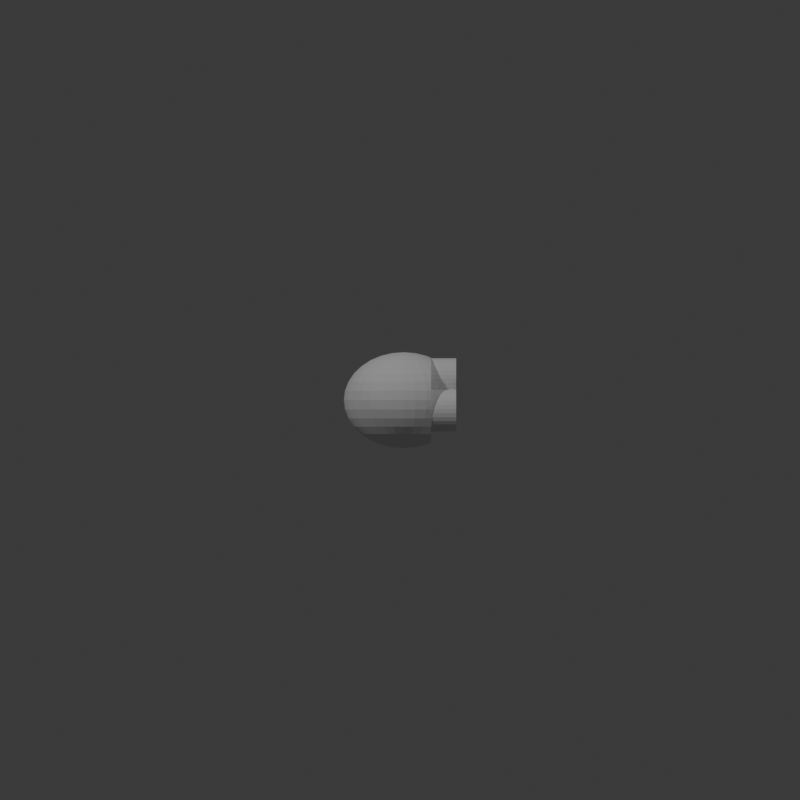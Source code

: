 # Source: 1-PT-5-4-4.blend  (saved by Blender 4.3.32; exported with 4.5.12 LTS)
import bpy
from mathutils import Matrix  # noqa: F401  (used for matrix-valued properties, if any)

bpy.ops.wm.read_factory_settings(use_empty=True)
scene = bpy.context.scene
scene.name = 'Scene'

# ---- collections
col_collection = bpy.data.collections.new('Collection'); scene.collection.children.link(col_collection)

# ---- world
world_world = bpy.data.worlds.new('World'); scene.world = world_world
world_world.use_nodes = True; world_world.node_tree.nodes.clear()
_N = world_world.node_tree.nodes; _L = world_world.node_tree.links
n0 = _N.new('ShaderNodeOutputWorld'); n0.name = 'World Output'; n0.location = (300, 300)
n1 = _N.new('ShaderNodeBackground'); n1.name = 'Background'; n1.location = (10, 300)
n1.inputs[0].default_value = (0.05088, 0.05088, 0.05088, 1.0)
_L.new(n1.outputs[0], n0.inputs[0])
n0.is_active_output = True
world_world.color = (0.05088, 0.05088, 0.05088)
world_world.sun_shadow_jitter_overblur = 0.0

# ---- cameras
cam_camera_001 = bpy.data.cameras.new('Camera.001')
cam_camera_001.type = 'ORTHO'
cam_camera_001.ortho_scale = 40.0
cam_camera_002 = bpy.data.cameras.new('Camera.002')
cam_camera_002.type = 'ORTHO'
cam_camera_002.ortho_scale = 40.0

# ---- lights
light_point = bpy.data.lights.new('Point', 'POINT')
light_point.energy = 1e+04
light_point_001 = bpy.data.lights.new('Point.001', 'POINT')
light_point_001.energy = 6000.0

# ---- meshes
me_sphere = bpy.data.meshes.new('Sphere')
me_sphere.from_pydata([(0.0, 1.331, 1.991), (0.0, 1.991, 1.331), (0.0, 2.349, 0.4672), (0.0, 2.395, 0.0), (0.0, 2.349, -0.4672), (0.0, 1.991, -1.331), (0.1138, 0.4583, 2.349), (0.2232, 0.8989, 2.213), (0.3241, 1.305, 1.991), (0.4125, 1.661, 1.694), (0.485, 1.953, 1.331), (0.5389, 2.17, 0.9165), (0.5721, 2.304, 0.4672), (0.5833, 2.349, 0.0), (0.5721, 2.304, -0.4672), (0.5389, 2.17, -0.9165), (0.485, 1.953, -1.331), (0.4125, 1.661, -1.694), (0.3241, 1.305, -1.991), (0.2232, 0.8989, -2.213), (0.1138, 0.4583, -2.349), (0.2232, 0.4317, 2.349), (0.4379, 0.8468, 2.213), (0.6357, 1.229, 1.991), (0.8091, 1.565, 1.694), (0.9514, 1.84, 1.331), (1.057, 2.044, 0.9165), (1.122, 2.17, 0.4672), (1.144, 2.213, 0.0), (1.122, 2.17, -0.4672), (1.057, 2.044, -0.9165), (0.9514, 1.84, -1.331), (0.8091, 1.565, -1.694), (0.6357, 1.229, -1.991), (0.4379, 0.8468, -2.213), (0.2232, 0.4317, -2.349), (0.3241, 0.3885, 2.349), (0.6357, 0.7621, 2.213), (0.9229, 1.106, 1.991), (1.175, 1.408, 1.694), (1.175, 1.408, -1.694), (0.9229, 1.106, -1.991), (0.6357, 0.7621, -2.213), (0.3241, 0.3885, -2.349), (0.4125, 0.3304, 2.349), (0.8091, 0.6481, 2.213), (1.175, 0.9409, 1.991), (1.175, 0.9409, -1.991), (0.8091, 0.6481, -2.213), (0.4125, 0.3304, -2.349), (0.485, 0.2596, 2.349), (0.9514, 0.5092, 2.213), (0.9514, 0.5092, -2.213), (0.485, 0.2596, -2.349), (0.0, 0.0, 2.395), (0.5389, 0.1788, 2.349), (1.057, 0.3507, 2.213), (1.057, 0.3507, -2.213), (0.5389, 0.1788, -2.349), (0.5721, 0.09115, 2.349), (1.122, 0.1788, 2.213), (1.122, 0.1788, -2.213), (0.5721, 0.09115, -2.349), (0.5833, -2.677e-08, 2.349), (1.144, -5.353e-08, 2.213), (1.144, -5.353e-08, -2.213), (0.5833, -2.677e-08, -2.349), (0.5721, -0.09115, 2.349), (1.122, -0.1788, 2.213), (1.122, -0.1788, -2.213), (0.5721, -0.09115, -2.349), (0.5389, -0.1788, 2.349), (1.057, -0.3507, 2.213), (1.057, -0.3507, -2.213), (0.5389, -0.1788, -2.349), (0.485, -0.2596, 2.349), (0.9514, -0.5092, 2.213), (0.9514, -0.5092, -2.213), (0.485, -0.2596, -2.349), (0.4125, -0.3304, 2.349), (0.8091, -0.6481, 2.213), (1.175, -0.9409, 1.991), (1.175, -0.9409, -1.991), (0.8091, -0.6481, -2.213), (0.4125, -0.3304, -2.349), (0.3241, -0.3885, 2.349), (0.6357, -0.7621, 2.213), (0.9229, -1.106, 1.991), (1.175, -1.408, 1.694), (1.175, -1.408, -1.694), (0.9229, -1.106, -1.991), (0.6357, -0.7621, -2.213), (0.3241, -0.3885, -2.349), (0.2232, -0.4317, 2.349), (0.4379, -0.8468, 2.213), (0.6357, -1.229, 1.991), (0.8091, -1.565, 1.694), (0.9514, -1.84, 1.331), (1.057, -2.044, 0.9165), (1.122, -2.17, 0.4672), (1.144, -2.213, 0.0), (1.122, -2.17, -0.4672), (1.057, -2.044, -0.9165), (0.9514, -1.84, -1.331), (0.8091, -1.565, -1.694), (0.6357, -1.229, -1.991), (0.4379, -0.8468, -2.213), (0.2232, -0.4317, -2.349), (0.1138, -0.4583, 2.349), (0.2232, -0.8989, 2.213), (0.3241, -1.305, 1.991), (0.4125, -1.661, 1.694), (0.485, -1.953, 1.331), (0.5389, -2.17, 0.9165), (0.5721, -2.304, 0.4672), (0.5833, -2.349, 0.0), (0.5721, -2.304, -0.4672), (0.5389, -2.17, -0.9165), (0.485, -1.953, -1.331), (0.4125, -1.661, -1.694), (0.3241, -1.305, -1.991), (0.2232, -0.8989, -2.213), (0.1138, -0.4583, -2.349), (-2.228e-08, -0.4672, 2.349), (-1.559e-07, -0.9165, 2.213), (-2.896e-07, -1.331, 1.991), (-4.455e-08, -1.694, 1.694), (-3.119e-07, -1.991, 1.331), (8.911e-08, -2.213, 0.9165), (-4.01e-07, -2.349, 0.4672), (-9.802e-07, -2.395, 0.0), (-4.01e-07, -2.349, -0.4672), (8.911e-08, -2.213, -0.9165), (-3.119e-07, -1.991, -1.331), (-4.455e-08, -1.694, -1.694), (-2.896e-07, -1.331, -1.991), (-1.559e-07, -0.9165, -2.213), (-2.228e-08, -0.4672, -2.349), (-0.1138, -0.4583, 2.349), (-0.2232, -0.8989, 2.213), (-0.3241, -1.305, 1.991), (-0.4125, -1.661, 1.694), (-0.485, -1.953, 1.331), (-0.5389, -2.17, 0.9165), (-0.5721, -2.304, 0.4672), (-0.5833, -2.349, 0.0), (-0.5721, -2.304, -0.4672), (-0.5389, -2.17, -0.9165), (-0.485, -1.953, -1.331), (-0.4125, -1.661, -1.694), (-0.3241, -1.305, -1.991), (-0.2232, -0.8989, -2.213), (-0.1138, -0.4583, -2.349), (-0.2232, -0.4317, 2.349), (-0.4379, -0.8468, 2.213), (-0.6357, -1.229, 1.991), (-0.8091, -1.565, 1.694), (-0.9514, -1.84, 1.331), (-1.057, -2.044, 0.9165), (-1.122, -2.17, 0.4672), (-1.144, -2.213, 0.0), (-1.122, -2.17, -0.4672), (-1.057, -2.044, -0.9165), (-0.9514, -1.84, -1.331), (-0.8091, -1.565, -1.694), (-0.6357, -1.229, -1.991), (-0.4379, -0.8468, -2.213), (-0.2232, -0.4317, -2.349), (-0.3241, -0.3885, 2.349), (-0.6357, -0.7621, 2.213), (-0.9229, -1.106, 1.991), (-1.175, -1.408, 1.694), (-1.381, -1.656, 1.331), (-1.535, -1.84, 0.9165), (-1.629, -1.953, 0.4672), (-1.661, -1.991, 0.0), (-1.629, -1.953, -0.4672), (-1.535, -1.84, -0.9165), (-1.381, -1.656, -1.331), (-1.175, -1.408, -1.694), (-0.9229, -1.106, -1.991), (-0.6357, -0.7621, -2.213), (-0.3241, -0.3885, -2.349), (-0.4125, -0.3304, 2.349), (-0.8091, -0.6481, 2.213), (-1.175, -0.9409, 1.991), (-1.495, -1.197, 1.694), (-1.758, -1.408, 1.331), (-1.953, -1.565, 0.9165), (-2.074, -1.661, 0.4672), (-2.114, -1.694, 0.0), (-2.074, -1.661, -0.4672), (-1.953, -1.565, -0.9165), (-1.758, -1.408, -1.331), (-1.495, -1.197, -1.694), (-1.175, -0.9409, -1.991), (-0.8091, -0.6481, -2.213), (-0.4125, -0.3304, -2.349), (0.0, 0.0, -2.395), (-0.485, -0.2596, 2.349), (-0.9514, -0.5092, 2.213), (-1.381, -0.7392, 1.991), (-1.758, -0.9409, 1.694), (-2.067, -1.106, 1.331), (-2.297, -1.229, 0.9165), (-2.438, -1.305, 0.4672), (-2.486, -1.331, 0.0), (-2.438, -1.305, -0.4672), (-2.297, -1.229, -0.9165), (-2.067, -1.106, -1.331), (-1.758, -0.9409, -1.694), (-1.381, -0.7392, -1.991), (-0.9514, -0.5092, -2.213), (-0.485, -0.2596, -2.349), (-0.5389, -0.1788, 2.349), (-1.057, -0.3507, 2.213), (-1.535, -0.5092, 1.991), (-1.953, -0.6481, 1.694), (-2.297, -0.7621, 1.331), (-2.552, -0.8468, 0.9165), (-2.709, -0.8989, 0.4672), (-2.762, -0.9165, 0.0), (-2.709, -0.8989, -0.4672), (-2.552, -0.8468, -0.9165), (-2.297, -0.7621, -1.331), (-1.953, -0.6481, -1.694), (-1.535, -0.5092, -1.991), (-1.057, -0.3507, -2.213), (-0.5389, -0.1788, -2.349), (-0.5721, -0.09115, 2.349), (-1.122, -0.1788, 2.213), (-1.629, -0.2596, 1.991), (-2.074, -0.3304, 1.694), (-2.438, -0.3885, 1.331), (-2.709, -0.4317, 0.9165), (-2.876, -0.4583, 0.4672), (-2.933, -0.4672, 0.0), (-2.876, -0.4583, -0.4672), (-2.709, -0.4317, -0.9165), (-2.438, -0.3885, -1.331), (-2.074, -0.3304, -1.694), (-1.629, -0.2596, -1.991), (-1.122, -0.1788, -2.213), (-0.5721, -0.09115, -2.349), (-0.5833, 4.461e-08, 2.349), (-1.144, 1.249e-07, 2.213), (-1.661, 3.569e-07, 1.991), (-2.114, 7.138e-08, 1.694), (-2.486, 3.926e-07, 1.331), (-2.762, 3.569e-08, 0.9165), (-2.933, 6.424e-07, 0.4672), (-2.99, 1.071e-06, 0.0), (-2.933, 6.424e-07, -0.4672), (-2.762, 3.569e-08, -0.9165), (-2.486, 3.926e-07, -1.331), (-2.114, 7.138e-08, -1.694), (-1.661, 3.569e-07, -1.991), (-1.144, 1.249e-07, -2.213), (-0.5833, 4.461e-08, -2.349), (-0.5721, 0.09115, 2.349), (-1.122, 0.1788, 2.213), (-1.629, 0.2596, 1.991), (-2.074, 0.3304, 1.694), (-2.438, 0.3885, 1.331), (-2.709, 0.4317, 0.9165), (-2.876, 0.4583, 0.4672), (-2.933, 0.4672, 0.0), (-2.876, 0.4583, -0.4672), (-2.709, 0.4317, -0.9165), (-2.438, 0.3885, -1.331), (-2.074, 0.3304, -1.694), (-1.629, 0.2596, -1.991), (-1.122, 0.1788, -2.213), (-0.5721, 0.09115, -2.349), (-0.5389, 0.1788, 2.349), (-1.057, 0.3507, 2.213), (-1.535, 0.5092, 1.991), (-1.953, 0.6481, 1.694), (-2.297, 0.7621, 1.331), (-2.552, 0.8468, 0.9165), (-2.709, 0.8989, 0.4672), (-2.762, 0.9165, 0.0), (-2.709, 0.8989, -0.4672), (-2.552, 0.8468, -0.9165), (-2.297, 0.7621, -1.331), (-1.953, 0.6481, -1.694), (-1.535, 0.5092, -1.991), (-1.057, 0.3507, -2.213), (-0.5389, 0.1788, -2.349), (-0.485, 0.2596, 2.349), (-0.9514, 0.5092, 2.213), (-1.381, 0.7392, 1.991), (-1.758, 0.9409, 1.694), (-2.067, 1.106, 1.331), (-2.297, 1.229, 0.9165), (-2.438, 1.305, 0.4672), (-2.486, 1.331, 0.0), (-2.438, 1.305, -0.4672), (-2.297, 1.229, -0.9165), (-2.067, 1.106, -1.331), (-1.758, 0.9409, -1.694), (-1.381, 0.7392, -1.991), (-0.9514, 0.5092, -2.213), (-0.485, 0.2596, -2.349), (-0.4125, 0.3304, 2.349), (-0.8091, 0.6481, 2.213), (-1.175, 0.9409, 1.991), (-1.495, 1.197, 1.694), (-1.758, 1.408, 1.331), (-1.953, 1.565, 0.9165), (-2.074, 1.661, 0.4672), (-2.114, 1.694, 0.0), (-2.074, 1.661, -0.4672), (-1.953, 1.565, -0.9165), (-1.758, 1.408, -1.331), (-1.495, 1.197, -1.694), (-1.175, 0.9409, -1.991), (-0.8091, 0.6481, -2.213), (-0.4125, 0.3304, -2.349), (-0.3241, 0.3885, 2.349), (-0.6357, 0.7621, 2.213), (-0.9229, 1.106, 1.991), (-1.175, 1.408, 1.694), (-1.381, 1.656, 1.331), (-1.535, 1.84, 0.9165), (-1.629, 1.953, 0.4672), (-1.661, 1.991, 0.0), (-1.629, 1.953, -0.4672), (-1.535, 1.84, -0.9165), (-1.381, 1.656, -1.331), (-1.175, 1.408, -1.694), (-0.9229, 1.106, -1.991), (-0.6357, 0.7621, -2.213), (-0.3241, 0.3885, -2.349), (-0.2232, 0.4317, 2.349), (-0.4379, 0.8468, 2.213), (-0.6357, 1.229, 1.991), (-0.8091, 1.565, 1.694), (-0.9514, 1.84, 1.331), (-1.057, 2.044, 0.9165), (-1.122, 2.17, 0.4672), (-1.144, 2.213, 0.0), (-1.122, 2.17, -0.4672), (-1.057, 2.044, -0.9165), (-0.9514, 1.84, -1.331), (-0.8091, 1.565, -1.694), (-0.6357, 1.229, -1.991), (-0.4379, 0.8468, -2.213), (-0.2232, 0.4317, -2.349), (-0.1138, 0.4583, 2.349), (-0.2232, 0.8989, 2.213), (-0.3241, 1.305, 1.991), (-0.4125, 1.661, 1.694), (-0.485, 1.953, 1.331), (-0.5389, 2.17, 0.9165), (-0.5721, 2.304, 0.4672), (-0.5833, 2.349, 0.0), (-0.5721, 2.304, -0.4672), (-0.5389, 2.17, -0.9165), (-0.485, 1.953, -1.331), (-0.4125, 1.661, -1.694), (-0.3241, 1.305, -1.991), (-0.2232, 0.8989, -2.213), (-0.1138, 0.4583, -2.349), (4.455e-08, 0.4672, 2.349), (2.005e-07, 0.9165, 2.213), (2.673e-07, 1.694, 1.694), (1.782e-07, 2.213, 0.9165), (1.782e-07, 2.213, -0.9165), (2.673e-07, 1.694, -1.694), (6.46e-07, 1.331, -1.991), (2.005e-07, 0.9165, -2.213), (4.455e-08, 0.4672, -2.349), (1.372, 1.645, 1.347), (1.372, 1.645, -1.347), (1.372, 2.063, 0.4672), (1.372, 1.909, 0.9165), (1.372, 2.115, 0.0), (1.372, 2.063, -0.4672), (1.372, 1.909, -0.9165), (1.372, 1.66, -1.331), (1.372, 1.66, 1.331), (1.372, 1.099, 1.808), (1.372, 1.099, -1.808), (1.372, 1.278, 1.694), (1.372, 1.278, -1.694), (1.372, 0.7343, 1.996), (1.372, 0.7343, -1.996), (1.372, 0.7482, 1.991), (1.372, 0.7482, -1.991), (1.372, 0.4552, 2.067), (1.372, 0.4552, -2.067), (1.372, 0.2186, 2.104), (1.372, 0.2186, -2.104), (1.372, -8.498e-08, 2.115), (1.372, -8.498e-08, -2.115), (1.372, -0.2186, 2.104), (1.372, -0.2186, -2.104), (1.372, -0.4552, 2.067), (1.372, -0.4552, -2.067), (1.372, -0.7343, 1.996), (1.372, -0.7343, -1.996), (1.372, -1.099, 1.808), (1.372, -1.099, -1.808), (1.372, -0.7482, -1.991), (1.372, -0.7482, 1.991), (1.372, -1.645, 1.347), (1.372, -1.645, -1.347), (1.372, -1.278, 1.694), (1.372, -1.278, -1.694), (1.372, -1.909, 0.9165), (1.372, -1.66, 1.331), (1.372, -2.063, 0.4672), (1.372, -2.115, 0.0), (1.372, -2.063, -0.4672), (1.372, -1.909, -0.9165), (1.372, -1.66, -1.331)], [], [(5, 368, 15, 16), (366, 0, 8, 9), (369, 5, 16, 17), (1, 366, 9, 10), (370, 369, 17, 18), (367, 1, 10, 11), (371, 370, 18, 19), (2, 367, 11, 12), (372, 371, 19, 20), (3, 2, 12, 13), (364, 54, 6), (198, 372, 20), (4, 3, 13, 14), (365, 364, 6, 7), (368, 4, 14, 15), (0, 365, 7, 8), (15, 14, 29, 30), (8, 7, 22, 23), (16, 15, 30, 31), (9, 8, 23, 24), (17, 16, 31, 32), (10, 9, 24, 25), (18, 17, 32, 33), (11, 10, 25, 26), (19, 18, 33, 34), (12, 11, 26, 27), (20, 19, 34, 35), (13, 12, 27, 28), (6, 54, 21), (198, 20, 35), (14, 13, 28, 29), (7, 6, 21, 22), (34, 33, 41, 42), (35, 34, 42, 43), (21, 54, 36), (198, 35, 43), (22, 21, 36, 37), (23, 22, 37, 38), (24, 23, 38, 39), (391, 387, 389, 383, 385, 374, 380, 379, 378, 377, 375, 376, 381, 373, 384, 382, 388, 386, 390, 392, 394, 396, 398, 400, 405, 402, 408, 406, 411, 410, 412, 413, 414, 415, 416, 407, 409, 403, 404, 401, 399, 397, 395, 393), (33, 32, 40, 41), (38, 37, 45, 46), (373, 39, 384), (42, 41, 47, 48), (43, 42, 48, 49), (36, 54, 44), (198, 43, 49), (37, 36, 44, 45), (49, 48, 52, 53), (44, 54, 50), (198, 49, 53), (45, 44, 50, 51), (382, 46, 388), (53, 52, 57, 58), (50, 54, 55), (198, 53, 58), (51, 50, 55, 56), (386, 51, 56, 390), (58, 57, 61, 62), (55, 54, 59), (198, 58, 62), (56, 55, 59, 60), (390, 56, 60, 392), (62, 61, 65, 66), (59, 54, 63), (198, 62, 66), (60, 59, 63, 64), (392, 60, 64, 394), (63, 54, 67), (198, 66, 70), (64, 63, 67, 68), (394, 64, 68, 396), (66, 65, 69, 70), (70, 69, 73, 74), (67, 54, 71), (198, 70, 74), (68, 67, 71, 72), (396, 68, 72, 398), (198, 74, 78), (72, 71, 75, 76), (398, 72, 76, 400), (74, 73, 77, 78), (71, 54, 75), (404, 403, 82), (78, 77, 83, 84), (75, 54, 79), (198, 78, 84), (76, 75, 79, 80), (400, 76, 80, 81, 405), (402, 405, 81), (80, 79, 85, 86), (81, 80, 86, 87), (402, 81, 87, 88, 408), (409, 407, 89), (406, 408, 88), (83, 82, 90, 91), (84, 83, 91, 92), (79, 54, 85), (198, 84, 92), (410, 411, 97, 98), (91, 90, 105, 106), (412, 410, 98, 99), (92, 91, 106, 107), (413, 412, 99, 100), (85, 54, 93), (198, 92, 107), (414, 413, 100, 101), (86, 85, 93, 94), (415, 414, 101, 102), (87, 86, 94, 95), (416, 415, 102, 103), (88, 87, 95, 96), (406, 88, 96, 97, 411), (90, 89, 104, 105), (102, 101, 116, 117), (95, 94, 109, 110), (103, 102, 117, 118), (96, 95, 110, 111), (104, 103, 118, 119), (97, 96, 111, 112), (105, 104, 119, 120), (98, 97, 112, 113), (106, 105, 120, 121), (99, 98, 113, 114), (107, 106, 121, 122), (100, 99, 114, 115), (93, 54, 108), (198, 107, 122), (101, 100, 115, 116), (94, 93, 108, 109), (121, 120, 135, 136), (114, 113, 128, 129), (122, 121, 136, 137), (115, 114, 129, 130), (108, 54, 123), (198, 122, 137), (116, 115, 130, 131), (109, 108, 123, 124), (117, 116, 131, 132), (110, 109, 124, 125), (118, 117, 132, 133), (111, 110, 125, 126), (119, 118, 133, 134), (112, 111, 126, 127), (120, 119, 134, 135), (113, 112, 127, 128), (125, 124, 139, 140), (133, 132, 147, 148), (126, 125, 140, 141), (134, 133, 148, 149), (127, 126, 141, 142), (135, 134, 149, 150), (128, 127, 142, 143), (136, 135, 150, 151), (129, 128, 143, 144), (137, 136, 151, 152), (130, 129, 144, 145), (123, 54, 138), (198, 137, 152), (131, 130, 145, 146), (124, 123, 138, 139), (132, 131, 146, 147), (144, 143, 158, 159), (152, 151, 166, 167), (145, 144, 159, 160), (138, 54, 153), (198, 152, 167), (146, 145, 160, 161), (139, 138, 153, 154), (147, 146, 161, 162), (140, 139, 154, 155), (148, 147, 162, 163), (141, 140, 155, 156), (149, 148, 163, 164), (142, 141, 156, 157), (150, 149, 164, 165), (143, 142, 157, 158), (151, 150, 165, 166), (163, 162, 177, 178), (156, 155, 170, 171), (164, 163, 178, 179), (157, 156, 171, 172), (165, 164, 179, 180), (158, 157, 172, 173), (166, 165, 180, 181), (159, 158, 173, 174), (167, 166, 181, 182), (160, 159, 174, 175), (153, 54, 168), (198, 167, 182), (161, 160, 175, 176), (154, 153, 168, 169), (162, 161, 176, 177), (155, 154, 169, 170), (182, 181, 196, 197), (175, 174, 189, 190), (168, 54, 183), (198, 182, 197), (176, 175, 190, 191), (169, 168, 183, 184), (177, 176, 191, 192), (170, 169, 184, 185), (178, 177, 192, 193), (171, 170, 185, 186), (179, 178, 193, 194), (172, 171, 186, 187), (180, 179, 194, 195), (173, 172, 187, 188), (181, 180, 195, 196), (174, 173, 188, 189), (194, 193, 209, 210), (187, 186, 202, 203), (195, 194, 210, 211), (188, 187, 203, 204), (196, 195, 211, 212), (189, 188, 204, 205), (197, 196, 212, 213), (190, 189, 205, 206), (183, 54, 199), (198, 197, 213), (191, 190, 206, 207), (184, 183, 199, 200), (192, 191, 207, 208), (185, 184, 200, 201), (193, 192, 208, 209), (186, 185, 201, 202), (199, 54, 214), (198, 213, 228), (207, 206, 221, 222), (200, 199, 214, 215), (208, 207, 222, 223), (201, 200, 215, 216), (209, 208, 223, 224), (202, 201, 216, 217), (210, 209, 224, 225), (203, 202, 217, 218), (211, 210, 225, 226), (204, 203, 218, 219), (212, 211, 226, 227), (205, 204, 219, 220), (213, 212, 227, 228), (206, 205, 220, 221), (218, 217, 232, 233), (226, 225, 240, 241), (219, 218, 233, 234), (227, 226, 241, 242), (220, 219, 234, 235), (228, 227, 242, 243), (221, 220, 235, 236), (214, 54, 229), (198, 228, 243), (222, 221, 236, 237), (215, 214, 229, 230), (223, 222, 237, 238), (216, 215, 230, 231), (224, 223, 238, 239), (217, 216, 231, 232), (225, 224, 239, 240), (237, 236, 251, 252), (230, 229, 244, 245), (238, 237, 252, 253), (231, 230, 245, 246), (239, 238, 253, 254), (232, 231, 246, 247), (240, 239, 254, 255), (233, 232, 247, 248), (241, 240, 255, 256), (234, 233, 248, 249), (242, 241, 256, 257), (235, 234, 249, 250), (243, 242, 257, 258), (236, 235, 250, 251), (229, 54, 244), (198, 243, 258), (256, 255, 270, 271), (249, 248, 263, 264), (257, 256, 271, 272), (250, 249, 264, 265), (258, 257, 272, 273), (251, 250, 265, 266), (244, 54, 259), (198, 258, 273), (252, 251, 266, 267), (245, 244, 259, 260), (253, 252, 267, 268), (246, 245, 260, 261), (254, 253, 268, 269), (247, 246, 261, 262), (255, 254, 269, 270), (248, 247, 262, 263), (260, 259, 274, 275), (268, 267, 282, 283), (261, 260, 275, 276), (269, 268, 283, 284), (262, 261, 276, 277), (270, 269, 284, 285), (263, 262, 277, 278), (271, 270, 285, 286), (264, 263, 278, 279), (272, 271, 286, 287), (265, 264, 279, 280), (273, 272, 287, 288), (266, 265, 280, 281), (259, 54, 274), (198, 273, 288), (267, 266, 281, 282), (279, 278, 293, 294), (287, 286, 301, 302), (280, 279, 294, 295), (288, 287, 302, 303), (281, 280, 295, 296), (274, 54, 289), (198, 288, 303), (282, 281, 296, 297), (275, 274, 289, 290), (283, 282, 297, 298), (276, 275, 290, 291), (284, 283, 298, 299), (277, 276, 291, 292), (285, 284, 299, 300), (278, 277, 292, 293), (286, 285, 300, 301), (298, 297, 312, 313), (291, 290, 305, 306), (299, 298, 313, 314), (292, 291, 306, 307), (300, 299, 314, 315), (293, 292, 307, 308), (301, 300, 315, 316), (294, 293, 308, 309), (302, 301, 316, 317), (295, 294, 309, 310), (303, 302, 317, 318), (296, 295, 310, 311), (289, 54, 304), (198, 303, 318), (297, 296, 311, 312), (290, 289, 304, 305), (317, 316, 331, 332), (310, 309, 324, 325), (318, 317, 332, 333), (311, 310, 325, 326), (304, 54, 319), (198, 318, 333), (312, 311, 326, 327), (305, 304, 319, 320), (313, 312, 327, 328), (306, 305, 320, 321), (314, 313, 328, 329), (307, 306, 321, 322), (315, 314, 329, 330), (308, 307, 322, 323), (316, 315, 330, 331), (309, 308, 323, 324), (329, 328, 343, 344), (322, 321, 336, 337), (330, 329, 344, 345), (323, 322, 337, 338), (331, 330, 345, 346), (324, 323, 338, 339), (332, 331, 346, 347), (325, 324, 339, 340), (333, 332, 347, 348), (326, 325, 340, 341), (319, 54, 334), (198, 333, 348), (327, 326, 341, 342), (320, 319, 334, 335), (328, 327, 342, 343), (321, 320, 335, 336), (348, 347, 362, 363), (341, 340, 355, 356), (334, 54, 349), (198, 348, 363), (342, 341, 356, 357), (335, 334, 349, 350), (343, 342, 357, 358), (336, 335, 350, 351), (344, 343, 358, 359), (337, 336, 351, 352), (345, 344, 359, 360), (338, 337, 352, 353), (346, 345, 360, 361), (339, 338, 353, 354), (347, 346, 361, 362), (340, 339, 354, 355), (352, 351, 0, 366), (360, 359, 5, 369), (353, 352, 366, 1), (361, 360, 369, 370), (354, 353, 1, 367), (362, 361, 370, 371), (355, 354, 367, 2), (363, 362, 371, 372), (356, 355, 2, 3), (349, 54, 364), (198, 363, 372), (357, 356, 3, 4), (350, 349, 364, 365), (358, 357, 4, 368), (351, 350, 365, 0), (359, 358, 368, 5), (89, 407, 416, 103, 104), (82, 403, 409, 89, 90), (77, 401, 404, 82, 83), (73, 399, 401, 77), (69, 397, 399, 73), (65, 395, 397, 69), (61, 393, 395, 65), (57, 391, 393, 61), (48, 47, 389, 387, 52), (52, 387, 391, 57), (46, 45, 51, 386, 388), (41, 40, 385, 383, 47), (47, 383, 389), (39, 38, 46, 382, 384), (31, 30, 379, 380), (30, 29, 378, 379), (29, 28, 377, 378), (26, 25, 381, 376), (27, 26, 376, 375), (28, 27, 375, 377), (32, 31, 380, 374, 40), (40, 374, 385), (25, 24, 39, 373, 381)])
_uv = me_sphere.uv_layers.new(name='UVMap')
_uv.uv.foreach_set('vector', [0.75, 0.3125, 0.75, 0.375, 0.7188, 0.375, 0.7188, 0.3125, 0.75, 0.75, 0.75, 0.8125, 0.7188, 0.8125, 0.7188, 0.75, 0.75, 0.25, 0.75, 0.3125, 0.7188, 0.3125, 0.7188, 0.25, 0.75, 0.6875, 0.75, 0.75, 0.7188, 0.75, 0.7188, 0.6875, 0.75, 0.1875, 0.75, 0.25, 0.7188, 0.25, 0.7188, 0.1875, 0.75, 0.625, 0.75, 0.6875, 0.7188, 0.6875, 0.7188, 0.625, 0.75, 0.125, 0.75, 0.1875, 0.7188, 0.1875, 0.7188, 0.125, 0.75, 0.5625, 0.75, 0.625, 0.7188, 0.625, 0.7188, 0.5625, 0.75, 0.0625, 0.75, 0.125, 0.7188, 0.125, 0.7188, 0.0625, 0.75, 0.5, 0.75, 0.5625, 0.7188, 0.5625, 0.7188, 0.5, 0.75, 0.9375, 0.7344, 1.0, 0.7188, 0.9375, 0.7344, 0.0, 0.75, 0.0625, 0.7188, 0.0625, 0.75, 0.4375, 0.75, 0.5, 0.7188, 0.5, 0.7188, 0.4375, 0.75, 0.875, 0.75, 0.9375, 0.7188, 0.9375, 0.7188, 0.875, 0.75, 0.375, 0.75, 0.4375, 0.7188, 0.4375, 0.7188, 0.375, 0.75, 0.8125, 0.75, 0.875, 0.7188, 0.875, 0.7188, 0.8125, 0.7188, 0.375, 0.7188, 0.4375, 0.6875, 0.4375, 0.6875, 0.375, 0.7188, 0.8125, 0.7188, 0.875, 0.6875, 0.875, 0.6875, 0.8125, 0.7188, 0.3125, 0.7188, 0.375, 0.6875, 0.375, 0.6875, 0.3125, 0.7188, 0.75, 0.7188, 0.8125, 0.6875, 0.8125, 0.6875, 0.75, 0.7188, 0.25, 0.7188, 0.3125, 0.6875, 0.3125, 0.6875, 0.25, 0.7188, 0.6875, 0.7188, 0.75, 0.6875, 0.75, 0.6875, 0.6875, 0.7188, 0.1875, 0.7188, 0.25, 0.6875, 0.25, 0.6875, 0.1875, 0.7188, 0.625, 0.7188, 0.6875, 0.6875, 0.6875, 0.6875, 0.625, 0.7188, 0.125, 0.7188, 0.1875, 0.6875, 0.1875, 0.6875, 0.125, 0.7188, 0.5625, 0.7188, 0.625, 0.6875, 0.625, 0.6875, 0.5625, 0.7188, 0.0625, 0.7188, 0.125, 0.6875, 0.125, 0.6875, 0.0625, 0.7188, 0.5, 0.7188, 0.5625, 0.6875, 0.5625, 0.6875, 0.5, 0.7188, 0.9375, 0.7031, 1.0, 0.6875, 0.9375, 0.7031, 0.0, 0.7188, 0.0625, 0.6875, 0.0625, 0.7188, 0.4375, 0.7188, 0.5, 0.6875, 0.5, 0.6875, 0.4375, 0.7188, 0.875, 0.7188, 0.9375, 0.6875, 0.9375, 0.6875, 0.875, 0.6875, 0.125, 0.6875, 0.1875, 0.6562, 0.1875, 0.6562, 0.125, 0.6875, 0.0625, 0.6875, 0.125, 0.6562, 0.125, 0.6562, 0.0625, 0.6875, 0.9375, 0.6719, 1.0, 0.6562, 0.9375, 0.6719, 0.0, 0.6875, 0.0625, 0.6562, 0.0625, 0.6875, 0.875, 0.6875, 0.9375, 0.6562, 0.9375, 0.6562, 0.875, 0.6875, 0.8125, 0.6875, 0.875, 0.6562, 0.875, 0.6562, 0.8125, 0.6875, 0.75, 0.6875, 0.8125, 0.6562, 0.8125, 0.6562, 0.75, 0.5625, 0.1662, 0.5938, 0.1862, 0.5951, 0.1875, 0.625, 0.226, 0.637, 0.25, 0.6562, 0.3097, 0.6569, 0.3125, 0.6669, 0.375, 0.6721, 0.4375, 0.6737, 0.5, 0.6721, 0.5625, 0.6669, 0.625, 0.6569, 0.6875, 0.6562, 0.6903, 0.637, 0.75, 0.625, 0.774, 0.5951, 0.8125, 0.5938, 0.8138, 0.5625, 0.8338, 0.5312, 0.8442, 0.5, 0.8475, 0.4688, 0.8442, 0.4375, 0.8338, 0.4062, 0.8138, 0.4049, 0.8125, 0.375, 0.774, 0.363, 0.75, 0.3438, 0.6903, 0.3431, 0.6875, 0.3331, 0.625, 0.3279, 0.5625, 0.3263, 0.5, 0.3279, 0.4375, 0.3331, 0.375, 0.3431, 0.3125, 0.3438, 0.3097, 0.363, 0.25, 0.375, 0.226, 0.4049, 0.1875, 0.4062, 0.1862, 0.4375, 0.1662, 0.4688, 0.1558, 0.5, 0.1525, 0.5312, 0.1558, 0.6875, 0.1875, 0.6875, 0.25, 0.6562, 0.25, 0.6562, 0.1875, 0.6562, 0.8125, 0.6562, 0.875, 0.625, 0.875, 0.625, 0.8125, 0.6562, 0.6903, 0.6562, 0.75, 0.637, 0.75, 0.6562, 0.125, 0.6562, 0.1875, 0.625, 0.1875, 0.625, 0.125, 0.6562, 0.0625, 0.6562, 0.125, 0.625, 0.125, 0.625, 0.0625, 0.6562, 0.9375, 0.6406, 1.0, 0.625, 0.9375, 0.6406, 0.0, 0.6562, 0.0625, 0.625, 0.0625, 0.6562, 0.875, 0.6562, 0.9375, 0.625, 0.9375, 0.625, 0.875, 0.625, 0.0625, 0.625, 0.125, 0.5938, 0.125, 0.5938, 0.0625, 0.625, 0.9375, 0.6094, 1.0, 0.5938, 0.9375, 0.6094, 0.0, 0.625, 0.0625, 0.5938, 0.0625, 0.625, 0.875, 0.625, 0.9375, 0.5938, 0.9375, 0.5938, 0.875, 0.625, 0.774, 0.625, 0.8125, 0.5951, 0.8125, 0.5938, 0.0625, 0.5938, 0.125, 0.5625, 0.125, 0.5625, 0.0625, 0.5938, 0.9375, 0.5781, 1.0, 0.5625, 0.9375, 0.5781, 0.0, 0.5938, 0.0625, 0.5625, 0.0625, 0.5938, 0.875, 0.5938, 0.9375, 0.5625, 0.9375, 0.5625, 0.875, 0.5938, 0.8138, 0.5938, 0.875, 0.5625, 0.875, 0.5625, 0.8338, 0.5625, 0.0625, 0.5625, 0.125, 0.5312, 0.125, 0.5312, 0.0625, 0.5625, 0.9375, 0.5469, 1.0, 0.5312, 0.9375, 0.5469, 0.0, 0.5625, 0.0625, 0.5312, 0.0625, 0.5625, 0.875, 0.5625, 0.9375, 0.5312, 0.9375, 0.5312, 0.875, 0.5625, 0.8338, 0.5625, 0.875, 0.5312, 0.875, 0.5312, 0.8442, 0.5312, 0.0625, 0.5312, 0.125, 0.5, 0.125, 0.5, 0.0625, 0.5312, 0.9375, 0.5156, 1.0, 0.5, 0.9375, 0.5156, 0.0, 0.5312, 0.0625, 0.5, 0.0625, 0.5312, 0.875, 0.5312, 0.9375, 0.5, 0.9375, 0.5, 0.875, 0.5312, 0.8442, 0.5312, 0.875, 0.5, 0.875, 0.5, 0.8475, 0.5, 0.9375, 0.4844, 1.0, 0.4688, 0.9375, 0.4844, 0.0, 0.5, 0.0625, 0.4688, 0.0625, 0.5, 0.875, 0.5, 0.9375, 0.4688, 0.9375, 0.4688, 0.875, 0.5, 0.8475, 0.5, 0.875, 0.4688, 0.875, 0.4688, 0.8442, 0.5, 0.0625, 0.5, 0.125, 0.4688, 0.125, 0.4688, 0.0625, 0.4688, 0.0625, 0.4688, 0.125, 0.4375, 0.125, 0.4375, 0.0625, 0.4688, 0.9375, 0.4531, 1.0, 0.4375, 0.9375, 0.4531, 0.0, 0.4688, 0.0625, 0.4375, 0.0625, 0.4688, 0.875, 0.4688, 0.9375, 0.4375, 0.9375, 0.4375, 0.875, 0.4688, 0.8442, 0.4688, 0.875, 0.4375, 0.875, 0.4375, 0.8338, 0.4219, 0.0, 0.4375, 0.0625, 0.4062, 0.0625, 0.4375, 0.875, 0.4375, 0.9375, 0.4062, 0.9375, 0.4062, 0.875, 0.4375, 0.8338, 0.4375, 0.875, 0.4062, 0.875, 0.4062, 0.8138, 0.4375, 0.0625, 0.4375, 0.125, 0.4062, 0.125, 0.4062, 0.0625, 0.4375, 0.9375, 0.4219, 1.0, 0.4062, 0.9375, 0.4049, 0.1875, 0.375, 0.226, 0.375, 0.1875, 0.4062, 0.0625, 0.4062, 0.125, 0.375, 0.125, 0.375, 0.0625, 0.4062, 0.9375, 0.3906, 1.0, 0.375, 0.9375, 0.3906, 0.0, 0.4062, 0.0625, 0.375, 0.0625, 0.4062, 0.875, 0.4062, 0.9375, 0.375, 0.9375, 0.375, 0.875, 0.4062, 0.8138, 0.4062, 0.875, 0.375, 0.875, 0.375, 0.8125, 0.4049, 0.8125, 0.375, 0.774, 0.4049, 0.8125, 0.375, 0.8125, 0.375, 0.875, 0.375, 0.9375, 0.3438, 0.9375, 0.3438, 0.875, 0.375, 0.8125, 0.375, 0.875, 0.3438, 0.875, 0.3438, 0.8125, 0.375, 0.774, 0.375, 0.8125, 0.3438, 0.8125, 0.3438, 0.75, 0.363, 0.75, 0.363, 0.25, 0.3438, 0.3097, 0.3438, 0.25, 0.3438, 0.6903, 0.363, 0.75, 0.3438, 0.75, 0.375, 0.125, 0.375, 0.1875, 0.3438, 0.1875, 0.3438, 0.125, 0.375, 0.0625, 0.375, 0.125, 0.3438, 0.125, 0.3438, 0.0625, 0.375, 0.9375, 0.3594, 1.0, 0.3438, 0.9375, 0.3594, 0.0, 0.375, 0.0625, 0.3438, 0.0625, 0.3331, 0.625, 0.3431, 0.6875, 0.3125, 0.6875, 0.3125, 0.625, 0.3438, 0.125, 0.3438, 0.1875, 0.3125, 0.1875, 0.3125, 0.125, 0.3279, 0.5625, 0.3331, 0.625, 0.3125, 0.625, 0.3125, 0.5625, 0.3438, 0.0625, 0.3438, 0.125, 0.3125, 0.125, 0.3125, 0.0625, 0.3263, 0.5, 0.3279, 0.5625, 0.3125, 0.5625, 0.3125, 0.5, 0.3438, 0.9375, 0.3281, 1.0, 0.3125, 0.9375, 0.3281, 0.0, 0.3438, 0.0625, 0.3125, 0.0625, 0.3279, 0.4375, 0.3263, 0.5, 0.3125, 0.5, 0.3125, 0.4375, 0.3438, 0.875, 0.3438, 0.9375, 0.3125, 0.9375, 0.3125, 0.875, 0.3331, 0.375, 0.3279, 0.4375, 0.3125, 0.4375, 0.3125, 0.375, 0.3438, 0.8125, 0.3438, 0.875, 0.3125, 0.875, 0.3125, 0.8125, 0.3431, 0.3125, 0.3331, 0.375, 0.3125, 0.375, 0.3125, 0.3125, 0.3438, 0.75, 0.3438, 0.8125, 0.3125, 0.8125, 0.3125, 0.75, 0.3438, 0.6903, 0.3438, 0.75, 0.3125, 0.75, 0.3125, 0.6875, 0.3431, 0.6875, 0.3438, 0.1875, 0.3438, 0.25, 0.3125, 0.25, 0.3125, 0.1875, 0.3125, 0.375, 0.3125, 0.4375, 0.2812, 0.4375, 0.2812, 0.375, 0.3125, 0.8125, 0.3125, 0.875, 0.2812, 0.875, 0.2812, 0.8125, 0.3125, 0.3125, 0.3125, 0.375, 0.2812, 0.375, 0.2812, 0.3125, 0.3125, 0.75, 0.3125, 0.8125, 0.2812, 0.8125, 0.2812, 0.75, 0.3125, 0.25, 0.3125, 0.3125, 0.2812, 0.3125, 0.2812, 0.25, 0.3125, 0.6875, 0.3125, 0.75, 0.2812, 0.75, 0.2812, 0.6875, 0.3125, 0.1875, 0.3125, 0.25, 0.2812, 0.25, 0.2812, 0.1875, 0.3125, 0.625, 0.3125, 0.6875, 0.2812, 0.6875, 0.2812, 0.625, 0.3125, 0.125, 0.3125, 0.1875, 0.2812, 0.1875, 0.2812, 0.125, 0.3125, 0.5625, 0.3125, 0.625, 0.2812, 0.625, 0.2812, 0.5625, 0.3125, 0.0625, 0.3125, 0.125, 0.2812, 0.125, 0.2812, 0.0625, 0.3125, 0.5, 0.3125, 0.5625, 0.2812, 0.5625, 0.2812, 0.5, 0.3125, 0.9375, 0.2969, 1.0, 0.2812, 0.9375, 0.2969, 0.0, 0.3125, 0.0625, 0.2812, 0.0625, 0.3125, 0.4375, 0.3125, 0.5, 0.2812, 0.5, 0.2812, 0.4375, 0.3125, 0.875, 0.3125, 0.9375, 0.2812, 0.9375, 0.2812, 0.875, 0.2812, 0.125, 0.2812, 0.1875, 0.25, 0.1875, 0.25, 0.125, 0.2812, 0.5625, 0.2812, 0.625, 0.25, 0.625, 0.25, 0.5625, 0.2812, 0.0625, 0.2812, 0.125, 0.25, 0.125, 0.25, 0.0625, 0.2812, 0.5, 0.2812, 0.5625, 0.25, 0.5625, 0.25, 0.5, 0.2812, 0.9375, 0.2656, 1.0, 0.25, 0.9375, 0.2656, 0.0, 0.2812, 0.0625, 0.25, 0.0625, 0.2812, 0.4375, 0.2812, 0.5, 0.25, 0.5, 0.25, 0.4375, 0.2812, 0.875, 0.2812, 0.9375, 0.25, 0.9375, 0.25, 0.875, 0.2812, 0.375, 0.2812, 0.4375, 0.25, 0.4375, 0.25, 0.375, 0.2812, 0.8125, 0.2812, 0.875, 0.25, 0.875, 0.25, 0.8125, 0.2812, 0.3125, 0.2812, 0.375, 0.25, 0.375, 0.25, 0.3125, 0.2812, 0.75, 0.2812, 0.8125, 0.25, 0.8125, 0.25, 0.75, 0.2812, 0.25, 0.2812, 0.3125, 0.25, 0.3125, 0.25, 0.25, 0.2812, 0.6875, 0.2812, 0.75, 0.25, 0.75, 0.25, 0.6875, 0.2812, 0.1875, 0.2812, 0.25, 0.25, 0.25, 0.25, 0.1875, 0.2812, 0.625, 0.2812, 0.6875, 0.25, 0.6875, 0.25, 0.625, 0.25, 0.8125, 0.25, 0.875, 0.2188, 0.875, 0.2188, 0.8125, 0.25, 0.3125, 0.25, 0.375, 0.2188, 0.375, 0.2188, 0.3125, 0.25, 0.75, 0.25, 0.8125, 0.2188, 0.8125, 0.2188, 0.75, 0.25, 0.25, 0.25, 0.3125, 0.2188, 0.3125, 0.2188, 0.25, 0.25, 0.6875, 0.25, 0.75, 0.2188, 0.75, 0.2188, 0.6875, 0.25, 0.1875, 0.25, 0.25, 0.2188, 0.25, 0.2188, 0.1875, 0.25, 0.625, 0.25, 0.6875, 0.2188, 0.6875, 0.2188, 0.625, 0.25, 0.125, 0.25, 0.1875, 0.2188, 0.1875, 0.2188, 0.125, 0.25, 0.5625, 0.25, 0.625, 0.2188, 0.625, 0.2188, 0.5625, 0.25, 0.0625, 0.25, 0.125, 0.2188, 0.125, 0.2188, 0.0625, 0.25, 0.5, 0.25, 0.5625, 0.2188, 0.5625, 0.2187, 0.5, 0.25, 0.9375, 0.2344, 1.0, 0.2188, 0.9375, 0.2344, 0.0, 0.25, 0.0625, 0.2188, 0.0625, 0.25, 0.4375, 0.25, 0.5, 0.2187, 0.5, 0.2188, 0.4375, 0.25, 0.875, 0.25, 0.9375, 0.2188, 0.9375, 0.2188, 0.875, 0.25, 0.375, 0.25, 0.4375, 0.2188, 0.4375, 0.2188, 0.375, 0.2188, 0.5625, 0.2188, 0.625, 0.1875, 0.625, 0.1875, 0.5625, 0.2188, 0.0625, 0.2188, 0.125, 0.1875, 0.125, 0.1875, 0.0625, 0.2187, 0.5, 0.2188, 0.5625, 0.1875, 0.5625, 0.1875, 0.5, 0.2188, 0.9375, 0.2031, 1.0, 0.1875, 0.9375, 0.2031, 0.0, 0.2188, 0.0625, 0.1875, 0.0625, 0.2188, 0.4375, 0.2187, 0.5, 0.1875, 0.5, 0.1875, 0.4375, 0.2188, 0.875, 0.2188, 0.9375, 0.1875, 0.9375, 0.1875, 0.875, 0.2188, 0.375, 0.2188, 0.4375, 0.1875, 0.4375, 0.1875, 0.375, 0.2188, 0.8125, 0.2188, 0.875, 0.1875, 0.875, 0.1875, 0.8125, 0.2188, 0.3125, 0.2188, 0.375, 0.1875, 0.375, 0.1875, 0.3125, 0.2188, 0.75, 0.2188, 0.8125, 0.1875, 0.8125, 0.1875, 0.75, 0.2188, 0.25, 0.2188, 0.3125, 0.1875, 0.3125, 0.1875, 0.25, 0.2188, 0.6875, 0.2188, 0.75, 0.1875, 0.75, 0.1875, 0.6875, 0.2188, 0.1875, 0.2188, 0.25, 0.1875, 0.25, 0.1875, 0.1875, 0.2188, 0.625, 0.2188, 0.6875, 0.1875, 0.6875, 0.1875, 0.625, 0.2188, 0.125, 0.2188, 0.1875, 0.1875, 0.1875, 0.1875, 0.125, 0.1875, 0.3125, 0.1875, 0.375, 0.1563, 0.375, 0.1562, 0.3125, 0.1875, 0.75, 0.1875, 0.8125, 0.1562, 0.8125, 0.1562, 0.75, 0.1875, 0.25, 0.1875, 0.3125, 0.1562, 0.3125, 0.1562, 0.25, 0.1875, 0.6875, 0.1875, 0.75, 0.1562, 0.75, 0.1562, 0.6875, 0.1875, 0.1875, 0.1875, 0.25, 0.1562, 0.25, 0.1562, 0.1875, 0.1875, 0.625, 0.1875, 0.6875, 0.1562, 0.6875, 0.1563, 0.625, 0.1875, 0.125, 0.1875, 0.1875, 0.1562, 0.1875, 0.1562, 0.125, 0.1875, 0.5625, 0.1875, 0.625, 0.1563, 0.625, 0.1562, 0.5625, 0.1875, 0.0625, 0.1875, 0.125, 0.1562, 0.125, 0.1563, 0.0625, 0.1875, 0.5, 0.1875, 0.5625, 0.1562, 0.5625, 0.1562, 0.5, 0.1875, 0.9375, 0.1719, 1.0, 0.1563, 0.9375, 0.1719, 0.0, 0.1875, 0.0625, 0.1563, 0.0625, 0.1875, 0.4375, 0.1875, 0.5, 0.1562, 0.5, 0.1562, 0.4375, 0.1875, 0.875, 0.1875, 0.9375, 0.1563, 0.9375, 0.1562, 0.875, 0.1875, 0.375, 0.1875, 0.4375, 0.1562, 0.4375, 0.1563, 0.375, 0.1875, 0.8125, 0.1875, 0.875, 0.1562, 0.875, 0.1562, 0.8125, 0.1563, 0.0625, 0.1562, 0.125, 0.125, 0.125, 0.125, 0.0625, 0.1562, 0.5, 0.1562, 0.5625, 0.125, 0.5625, 0.125, 0.5, 0.1563, 0.9375, 0.1406, 1.0, 0.125, 0.9375, 0.1406, 0.0, 0.1563, 0.0625, 0.125, 0.0625, 0.1562, 0.4375, 0.1562, 0.5, 0.125, 0.5, 0.125, 0.4375, 0.1562, 0.875, 0.1563, 0.9375, 0.125, 0.9375, 0.125, 0.875, 0.1563, 0.375, 0.1562, 0.4375, 0.125, 0.4375, 0.125, 0.375, 0.1562, 0.8125, 0.1562, 0.875, 0.125, 0.875, 0.125, 0.8125, 0.1562, 0.3125, 0.1563, 0.375, 0.125, 0.375, 0.125, 0.3125, 0.1562, 0.75, 0.1562, 0.8125, 0.125, 0.8125, 0.125, 0.75, 0.1562, 0.25, 0.1562, 0.3125, 0.125, 0.3125, 0.125, 0.25, 0.1562, 0.6875, 0.1562, 0.75, 0.125, 0.75, 0.125, 0.6875, 0.1562, 0.1875, 0.1562, 0.25, 0.125, 0.25, 0.125, 0.1875, 0.1563, 0.625, 0.1562, 0.6875, 0.125, 0.6875, 0.125, 0.625, 0.1562, 0.125, 0.1562, 0.1875, 0.125, 0.1875, 0.125, 0.125, 0.1562, 0.5625, 0.1563, 0.625, 0.125, 0.625, 0.125, 0.5625, 0.125, 0.25, 0.125, 0.3125, 0.09375, 0.3125, 0.09375, 0.25, 0.125, 0.6875, 0.125, 0.75, 0.09375, 0.75, 0.09375, 0.6875, 0.125, 0.1875, 0.125, 0.25, 0.09375, 0.25, 0.09375, 0.1875, 0.125, 0.625, 0.125, 0.6875, 0.09375, 0.6875, 0.09375, 0.625, 0.125, 0.125, 0.125, 0.1875, 0.09375, 0.1875, 0.09375, 0.125, 0.125, 0.5625, 0.125, 0.625, 0.09375, 0.625, 0.09375, 0.5625, 0.125, 0.0625, 0.125, 0.125, 0.09375, 0.125, 0.09375, 0.0625, 0.125, 0.5, 0.125, 0.5625, 0.09375, 0.5625, 0.09375, 0.5, 0.125, 0.9375, 0.1094, 1.0, 0.09375, 0.9375, 0.1094, 0.0, 0.125, 0.0625, 0.09375, 0.0625, 0.125, 0.4375, 0.125, 0.5, 0.09375, 0.5, 0.09375, 0.4375, 0.125, 0.875, 0.125, 0.9375, 0.09375, 0.9375, 0.09375, 0.875, 0.125, 0.375, 0.125, 0.4375, 0.09375, 0.4375, 0.09375, 0.375, 0.125, 0.8125, 0.125, 0.875, 0.09375, 0.875, 0.09375, 0.8125, 0.125, 0.3125, 0.125, 0.375, 0.09375, 0.375, 0.09375, 0.3125, 0.125, 0.75, 0.125, 0.8125, 0.09375, 0.8125, 0.09375, 0.75, 0.09375, 0.9375, 0.07812, 1.0, 0.0625, 0.9375, 0.07812, 0.0, 0.09375, 0.0625, 0.0625, 0.0625, 0.09375, 0.4375, 0.09375, 0.5, 0.0625, 0.5, 0.0625, 0.4375, 0.09375, 0.875, 0.09375, 0.9375, 0.0625, 0.9375, 0.0625, 0.875, 0.09375, 0.375, 0.09375, 0.4375, 0.0625, 0.4375, 0.0625, 0.375, 0.09375, 0.8125, 0.09375, 0.875, 0.0625, 0.875, 0.0625, 0.8125, 0.09375, 0.3125, 0.09375, 0.375, 0.0625, 0.375, 0.0625, 0.3125, 0.09375, 0.75, 0.09375, 0.8125, 0.0625, 0.8125, 0.0625, 0.75, 0.09375, 0.25, 0.09375, 0.3125, 0.0625, 0.3125, 0.0625, 0.25, 0.09375, 0.6875, 0.09375, 0.75, 0.0625, 0.75, 0.0625, 0.6875, 0.09375, 0.1875, 0.09375, 0.25, 0.0625, 0.25, 0.0625, 0.1875, 0.09375, 0.625, 0.09375, 0.6875, 0.0625, 0.6875, 0.0625, 0.625, 0.09375, 0.125, 0.09375, 0.1875, 0.0625, 0.1875, 0.0625, 0.125, 0.09375, 0.5625, 0.09375, 0.625, 0.0625, 0.625, 0.0625, 0.5625, 0.09375, 0.0625, 0.09375, 0.125, 0.0625, 0.125, 0.0625, 0.0625, 0.09375, 0.5, 0.09375, 0.5625, 0.0625, 0.5625, 0.0625, 0.5, 0.0625, 0.6875, 0.0625, 0.75, 0.03125, 0.75, 0.03125, 0.6875, 0.0625, 0.1875, 0.0625, 0.25, 0.03125, 0.25, 0.03125, 0.1875, 0.0625, 0.625, 0.0625, 0.6875, 0.03125, 0.6875, 0.03125, 0.625, 0.0625, 0.125, 0.0625, 0.1875, 0.03125, 0.1875, 0.03125, 0.125, 0.0625, 0.5625, 0.0625, 0.625, 0.03125, 0.625, 0.03125, 0.5625, 0.0625, 0.0625, 0.0625, 0.125, 0.03125, 0.125, 0.03125, 0.0625, 0.0625, 0.5, 0.0625, 0.5625, 0.03125, 0.5625, 0.03125, 0.5, 0.0625, 0.9375, 0.04687, 1.0, 0.03125, 0.9375, 0.04687, 0.0, 0.0625, 0.0625, 0.03125, 0.0625, 0.0625, 0.4375, 0.0625, 0.5, 0.03125, 0.5, 0.03125, 0.4375, 0.0625, 0.875, 0.0625, 0.9375, 0.03125, 0.9375, 0.03125, 0.875, 0.0625, 0.375, 0.0625, 0.4375, 0.03125, 0.4375, 0.03125, 0.375, 0.0625, 0.8125, 0.0625, 0.875, 0.03125, 0.875, 0.03125, 0.8125, 0.0625, 0.3125, 0.0625, 0.375, 0.03125, 0.375, 0.03125, 0.3125, 0.0625, 0.75, 0.0625, 0.8125, 0.03125, 0.8125, 0.03125, 0.75, 0.0625, 0.25, 0.0625, 0.3125, 0.03125, 0.3125, 0.03125, 0.25, 0.03125, 0.4375, 0.03125, 0.5, 0.0, 0.5, 0.0, 0.4375, 0.03125, 0.875, 0.03125, 0.9375, 0.0, 0.9375, 0.0, 0.875, 0.03125, 0.375, 0.03125, 0.4375, 0.0, 0.4375, 0.0, 0.375, 0.03125, 0.8125, 0.03125, 0.875, 0.0, 0.875, 0.0, 0.8125, 0.03125, 0.3125, 0.03125, 0.375, 0.0, 0.375, 0.0, 0.3125, 0.03125, 0.75, 0.03125, 0.8125, 0.0, 0.8125, 0.0, 0.75, 0.03125, 0.25, 0.03125, 0.3125, 0.0, 0.3125, 0.0, 0.25, 0.03125, 0.6875, 0.03125, 0.75, 0.0, 0.75, 0.0, 0.6875, 0.03125, 0.1875, 0.03125, 0.25, 0.0, 0.25, 0.0, 0.1875, 0.03125, 0.625, 0.03125, 0.6875, 0.0, 0.6875, 0.0, 0.625, 0.03125, 0.125, 0.03125, 0.1875, 0.0, 0.1875, 0.0, 0.125, 0.03125, 0.5625, 0.03125, 0.625, 0.0, 0.625, 0.0, 0.5625, 0.03125, 0.0625, 0.03125, 0.125, 0.0, 0.125, 0.0, 0.0625, 0.03125, 0.5, 0.03125, 0.5625, 0.0, 0.5625, 0.0, 0.5, 0.03125, 0.9375, 0.01562, 1.0, 0.0, 0.9375, 0.01562, 0.0, 0.03125, 0.0625, 0.0, 0.0625, 1.0, 0.1875, 1.0, 0.25, 0.9688, 0.25, 0.9687, 0.1875, 1.0, 0.625, 1.0, 0.6875, 0.9687, 0.6875, 0.9688, 0.625, 1.0, 0.125, 1.0, 0.1875, 0.9687, 0.1875, 0.9687, 0.125, 1.0, 0.5625, 1.0, 0.625, 0.9688, 0.625, 0.9687, 0.5625, 1.0, 0.0625, 1.0, 0.125, 0.9687, 0.125, 0.9688, 0.0625, 1.0, 0.5, 1.0, 0.5625, 0.9687, 0.5625, 0.9687, 0.5, 1.0, 0.9375, 0.9844, 1.0, 0.9688, 0.9375, 0.9844, 0.0, 1.0, 0.0625, 0.9688, 0.0625, 1.0, 0.4375, 1.0, 0.5, 0.9687, 0.5, 0.9687, 0.4375, 1.0, 0.875, 1.0, 0.9375, 0.9688, 0.9375, 0.9687, 0.875, 1.0, 0.375, 1.0, 0.4375, 0.9687, 0.4375, 0.9688, 0.375, 1.0, 0.8125, 1.0, 0.875, 0.9687, 0.875, 0.9687, 0.8125, 1.0, 0.3125, 1.0, 0.375, 0.9688, 0.375, 0.9687, 0.3125, 1.0, 0.75, 1.0, 0.8125, 0.9687, 0.8125, 0.9688, 0.75, 1.0, 0.25, 1.0, 0.3125, 0.9687, 0.3125, 0.9688, 0.25, 1.0, 0.6875, 1.0, 0.75, 0.9688, 0.75, 0.9687, 0.6875, 0.9687, 0.875, 0.9688, 0.9375, 0.9375, 0.9375, 0.9375, 0.875, 0.9688, 0.375, 0.9687, 0.4375, 0.9375, 0.4375, 0.9375, 0.375, 0.9687, 0.8125, 0.9687, 0.875, 0.9375, 0.875, 0.9375, 0.8125, 0.9687, 0.3125, 0.9688, 0.375, 0.9375, 0.375, 0.9375, 0.3125, 0.9688, 0.75, 0.9687, 0.8125, 0.9375, 0.8125, 0.9375, 0.75, 0.9688, 0.25, 0.9687, 0.3125, 0.9375, 0.3125, 0.9375, 0.25, 0.9687, 0.6875, 0.9688, 0.75, 0.9375, 0.75, 0.9375, 0.6875, 0.9687, 0.1875, 0.9688, 0.25, 0.9375, 0.25, 0.9375, 0.1875, 0.9688, 0.625, 0.9687, 0.6875, 0.9375, 0.6875, 0.9375, 0.625, 0.9687, 0.125, 0.9687, 0.1875, 0.9375, 0.1875, 0.9375, 0.125, 0.9687, 0.5625, 0.9688, 0.625, 0.9375, 0.625, 0.9375, 0.5625, 0.9688, 0.0625, 0.9687, 0.125, 0.9375, 0.125, 0.9375, 0.0625, 0.9687, 0.5, 0.9687, 0.5625, 0.9375, 0.5625, 0.9375, 0.5, 0.9688, 0.9375, 0.9531, 1.0, 0.9375, 0.9375, 0.9531, 0.0, 0.9688, 0.0625, 0.9375, 0.0625, 0.9687, 0.4375, 0.9687, 0.5, 0.9375, 0.5, 0.9375, 0.4375, 0.9375, 0.625, 0.9375, 0.6875, 0.9062, 0.6875, 0.9062, 0.625, 0.9375, 0.125, 0.9375, 0.1875, 0.9062, 0.1875, 0.9062, 0.125, 0.9375, 0.5625, 0.9375, 0.625, 0.9062, 0.625, 0.9062, 0.5625, 0.9375, 0.0625, 0.9375, 0.125, 0.9062, 0.125, 0.9062, 0.0625, 0.9375, 0.5, 0.9375, 0.5625, 0.9062, 0.5625, 0.9062, 0.5, 0.9375, 0.9375, 0.9219, 1.0, 0.9062, 0.9375, 0.9219, 0.0, 0.9375, 0.0625, 0.9062, 0.0625, 0.9375, 0.4375, 0.9375, 0.5, 0.9062, 0.5, 0.9062, 0.4375, 0.9375, 0.875, 0.9375, 0.9375, 0.9062, 0.9375, 0.9062, 0.875, 0.9375, 0.375, 0.9375, 0.4375, 0.9062, 0.4375, 0.9062, 0.375, 0.9375, 0.8125, 0.9375, 0.875, 0.9062, 0.875, 0.9062, 0.8125, 0.9375, 0.3125, 0.9375, 0.375, 0.9062, 0.375, 0.9062, 0.3125, 0.9375, 0.75, 0.9375, 0.8125, 0.9062, 0.8125, 0.9062, 0.75, 0.9375, 0.25, 0.9375, 0.3125, 0.9062, 0.3125, 0.9062, 0.25, 0.9375, 0.6875, 0.9375, 0.75, 0.9062, 0.75, 0.9062, 0.6875, 0.9375, 0.1875, 0.9375, 0.25, 0.9062, 0.25, 0.9062, 0.1875, 0.9062, 0.375, 0.9062, 0.4375, 0.875, 0.4375, 0.875, 0.375, 0.9062, 0.8125, 0.9062, 0.875, 0.875, 0.875, 0.875, 0.8125, 0.9062, 0.3125, 0.9062, 0.375, 0.875, 0.375, 0.875, 0.3125, 0.9062, 0.75, 0.9062, 0.8125, 0.875, 0.8125, 0.875, 0.75, 0.9062, 0.25, 0.9062, 0.3125, 0.875, 0.3125, 0.875, 0.25, 0.9062, 0.6875, 0.9062, 0.75, 0.875, 0.75, 0.875, 0.6875, 0.9062, 0.1875, 0.9062, 0.25, 0.875, 0.25, 0.875, 0.1875, 0.9062, 0.625, 0.9062, 0.6875, 0.875, 0.6875, 0.875, 0.625, 0.9062, 0.125, 0.9062, 0.1875, 0.875, 0.1875, 0.875, 0.125, 0.9062, 0.5625, 0.9062, 0.625, 0.875, 0.625, 0.875, 0.5625, 0.9062, 0.0625, 0.9062, 0.125, 0.875, 0.125, 0.875, 0.0625, 0.9062, 0.5, 0.9062, 0.5625, 0.875, 0.5625, 0.875, 0.5, 0.9062, 0.9375, 0.8906, 1.0, 0.875, 0.9375, 0.8906, 0.0, 0.9062, 0.0625, 0.875, 0.0625, 0.9062, 0.4375, 0.9062, 0.5, 0.875, 0.5, 0.875, 0.4375, 0.9062, 0.875, 0.9062, 0.9375, 0.875, 0.9375, 0.875, 0.875, 0.875, 0.125, 0.875, 0.1875, 0.8437, 0.1875, 0.8438, 0.125, 0.875, 0.5625, 0.875, 0.625, 0.8438, 0.625, 0.8437, 0.5625, 0.875, 0.0625, 0.875, 0.125, 0.8438, 0.125, 0.8438, 0.0625, 0.875, 0.5, 0.875, 0.5625, 0.8437, 0.5625, 0.8437, 0.5, 0.875, 0.9375, 0.8594, 1.0, 0.8438, 0.9375, 0.8594, 0.0, 0.875, 0.0625, 0.8438, 0.0625, 0.875, 0.4375, 0.875, 0.5, 0.8437, 0.5, 0.8437, 0.4375, 0.875, 0.875, 0.875, 0.9375, 0.8438, 0.9375, 0.8438, 0.875, 0.875, 0.375, 0.875, 0.4375, 0.8437, 0.4375, 0.8438, 0.375, 0.875, 0.8125, 0.875, 0.875, 0.8438, 0.875, 0.8437, 0.8125, 0.875, 0.3125, 0.875, 0.375, 0.8438, 0.375, 0.8437, 0.3125, 0.875, 0.75, 0.875, 0.8125, 0.8437, 0.8125, 0.8438, 0.75, 0.875, 0.25, 0.875, 0.3125, 0.8437, 0.3125, 0.8438, 0.25, 0.875, 0.6875, 0.875, 0.75, 0.8438, 0.75, 0.8437, 0.6875, 0.875, 0.1875, 0.875, 0.25, 0.8438, 0.25, 0.8437, 0.1875, 0.875, 0.625, 0.875, 0.6875, 0.8437, 0.6875, 0.8438, 0.625, 0.8437, 0.3125, 0.8438, 0.375, 0.8125, 0.375, 0.8125, 0.3125, 0.8438, 0.75, 0.8437, 0.8125, 0.8125, 0.8125, 0.8125, 0.75, 0.8438, 0.25, 0.8437, 0.3125, 0.8125, 0.3125, 0.8125, 0.25, 0.8437, 0.6875, 0.8438, 0.75, 0.8125, 0.75, 0.8125, 0.6875, 0.8437, 0.1875, 0.8438, 0.25, 0.8125, 0.25, 0.8125, 0.1875, 0.8438, 0.625, 0.8437, 0.6875, 0.8125, 0.6875, 0.8125, 0.625, 0.8438, 0.125, 0.8437, 0.1875, 0.8125, 0.1875, 0.8125, 0.125, 0.8437, 0.5625, 0.8438, 0.625, 0.8125, 0.625, 0.8125, 0.5625, 0.8438, 0.0625, 0.8438, 0.125, 0.8125, 0.125, 0.8125, 0.0625, 0.8437, 0.5, 0.8437, 0.5625, 0.8125, 0.5625, 0.8125, 0.5, 0.8438, 0.9375, 0.8281, 1.0, 0.8125, 0.9375, 0.8281, 0.0, 0.8438, 0.0625, 0.8125, 0.0625, 0.8437, 0.4375, 0.8437, 0.5, 0.8125, 0.5, 0.8125, 0.4375, 0.8438, 0.875, 0.8438, 0.9375, 0.8125, 0.9375, 0.8125, 0.875, 0.8438, 0.375, 0.8437, 0.4375, 0.8125, 0.4375, 0.8125, 0.375, 0.8437, 0.8125, 0.8438, 0.875, 0.8125, 0.875, 0.8125, 0.8125, 0.8125, 0.0625, 0.8125, 0.125, 0.7812, 0.125, 0.7812, 0.0625, 0.8125, 0.5, 0.8125, 0.5625, 0.7812, 0.5625, 0.7812, 0.5, 0.8125, 0.9375, 0.7969, 1.0, 0.7812, 0.9375, 0.7969, 0.0, 0.8125, 0.0625, 0.7812, 0.0625, 0.8125, 0.4375, 0.8125, 0.5, 0.7812, 0.5, 0.7812, 0.4375, 0.8125, 0.875, 0.8125, 0.9375, 0.7812, 0.9375, 0.7812, 0.875, 0.8125, 0.375, 0.8125, 0.4375, 0.7812, 0.4375, 0.7812, 0.375, 0.8125, 0.8125, 0.8125, 0.875, 0.7812, 0.875, 0.7812, 0.8125, 0.8125, 0.3125, 0.8125, 0.375, 0.7812, 0.375, 0.7812, 0.3125, 0.8125, 0.75, 0.8125, 0.8125, 0.7812, 0.8125, 0.7812, 0.75, 0.8125, 0.25, 0.8125, 0.3125, 0.7812, 0.3125, 0.7812, 0.25, 0.8125, 0.6875, 0.8125, 0.75, 0.7812, 0.75, 0.7812, 0.6875, 0.8125, 0.1875, 0.8125, 0.25, 0.7812, 0.25, 0.7812, 0.1875, 0.8125, 0.625, 0.8125, 0.6875, 0.7812, 0.6875, 0.7812, 0.625, 0.8125, 0.125, 0.8125, 0.1875, 0.7812, 0.1875, 0.7812, 0.125, 0.8125, 0.5625, 0.8125, 0.625, 0.7812, 0.625, 0.7812, 0.5625, 0.7812, 0.75, 0.7812, 0.8125, 0.75, 0.8125, 0.75, 0.75, 0.7812, 0.25, 0.7812, 0.3125, 0.75, 0.3125, 0.75, 0.25, 0.7812, 0.6875, 0.7812, 0.75, 0.75, 0.75, 0.75, 0.6875, 0.7812, 0.1875, 0.7812, 0.25, 0.75, 0.25, 0.75, 0.1875, 0.7812, 0.625, 0.7812, 0.6875, 0.75, 0.6875, 0.75, 0.625, 0.7812, 0.125, 0.7812, 0.1875, 0.75, 0.1875, 0.75, 0.125, 0.7812, 0.5625, 0.7812, 0.625, 0.75, 0.625, 0.75, 0.5625, 0.7812, 0.0625, 0.7812, 0.125, 0.75, 0.125, 0.75, 0.0625, 0.7812, 0.5, 0.7812, 0.5625, 0.75, 0.5625, 0.75, 0.5, 0.7812, 0.9375, 0.7656, 1.0, 0.75, 0.9375, 0.7656, 0.0, 0.7812, 0.0625, 0.75, 0.0625, 0.7812, 0.4375, 0.7812, 0.5, 0.75, 0.5, 0.75, 0.4375, 0.7812, 0.875, 0.7812, 0.9375, 0.75, 0.9375, 0.75, 0.875, 0.7812, 0.375, 0.7812, 0.4375, 0.75, 0.4375, 0.75, 0.375, 0.7812, 0.8125, 0.7812, 0.875, 0.75, 0.875, 0.75, 0.8125, 0.7812, 0.3125, 0.7812, 0.375, 0.75, 0.375, 0.75, 0.3125, 0.3438, 0.25, 0.3438, 0.3097, 0.3431, 0.3125, 0.3125, 0.3125, 0.3125, 0.25, 0.375, 0.1875, 0.375, 0.226, 0.363, 0.25, 0.3438, 0.25, 0.3438, 0.1875, 0.4062, 0.125, 0.4062, 0.1862, 0.4049, 0.1875, 0.375, 0.1875, 0.375, 0.125, 0.4375, 0.125, 0.4375, 0.1662, 0.4062, 0.1862, 0.4062, 0.125, 0.4688, 0.125, 0.4688, 0.1558, 0.4375, 0.1662, 0.4375, 0.125, 0.5, 0.125, 0.5, 0.1525, 0.4688, 0.1558, 0.4688, 0.125, 0.5312, 0.125, 0.5312, 0.1558, 0.5, 0.1525, 0.5, 0.125, 0.5625, 0.125, 0.5625, 0.1662, 0.5312, 0.1558, 0.5312, 0.125, 0.625, 0.125, 0.625, 0.1875, 0.5951, 0.1875, 0.5938, 0.1862, 0.5938, 0.125, 0.5938, 0.125, 0.5938, 0.1862, 0.5625, 0.1662, 0.5625, 0.125, 0.625, 0.8125, 0.625, 0.875, 0.5938, 0.875, 0.5938, 0.8138, 0.5951, 0.8125, 0.6562, 0.1875, 0.6562, 0.25, 0.637, 0.25, 0.625, 0.226, 0.625, 0.1875, 0.625, 0.1875, 0.625, 0.226, 0.5951, 0.1875, 0.6562, 0.75, 0.6562, 0.8125, 0.625, 0.8125, 0.625, 0.774, 0.637, 0.75, 0.6875, 0.3125, 0.6875, 0.375, 0.6669, 0.375, 0.6569, 0.3125, 0.6875, 0.375, 0.6875, 0.4375, 0.6721, 0.4375, 0.6669, 0.375, 0.6875, 0.4375, 0.6875, 0.5, 0.6737, 0.5, 0.6721, 0.4375, 0.6875, 0.625, 0.6875, 0.6875, 0.6569, 0.6875, 0.6669, 0.625, 0.6875, 0.5625, 0.6875, 0.625, 0.6669, 0.625, 0.6721, 0.5625, 0.6875, 0.5, 0.6875, 0.5625, 0.6721, 0.5625, 0.6737, 0.5, 0.6875, 0.25, 0.6875, 0.3125, 0.6569, 0.3125, 0.6562, 0.3097, 0.6562, 0.25, 0.6562, 0.25, 0.6562, 0.3097, 0.637, 0.25, 0.6875, 0.6875, 0.6875, 0.75, 0.6562, 0.75, 0.6562, 0.6903, 0.6569, 0.6875])
me_sphere.update()
me_cylinder = bpy.data.meshes.new('Cylinder')
me_cylinder.from_pydata([(2.627, 1.046, 1.046), (1.372, 1.046, 1.046), (2.627, 1.026, 1.25), (1.372, 1.026, 1.25), (2.627, 0.9664, 1.446), (1.372, 0.9664, 1.446), (2.627, 0.8697, 1.627), (1.372, 0.8697, 1.627), (2.627, 0.7396, 1.786), (1.372, 0.7396, 1.786), (2.627, 0.5811, 1.916), (1.372, 0.5811, 1.916), (2.627, 0.4003, 2.012), (1.372, 0.4003, 2.012), (2.627, 0.2041, 2.072), (1.372, 0.2041, 2.072), (2.627, 0.0, 2.092), (1.372, 0.0, 2.092), (2.627, -0.2041, 2.072), (1.372, -0.2041, 2.072), (2.627, -0.4003, 2.012), (1.372, -0.4003, 2.012), (2.627, -0.5811, 1.916), (1.372, -0.5811, 1.916), (2.627, -0.7396, 1.786), (1.372, -0.7396, 1.786), (2.627, -0.8697, 1.627), (1.372, -0.8697, 1.627), (2.627, -0.9664, 1.446), (1.372, -0.9664, 1.446), (2.627, -1.026, 1.25), (1.372, -1.026, 1.25), (2.627, -1.046, 1.046), (1.372, -1.046, 1.046), (2.627, -1.026, 0.8419), (1.372, -1.026, 0.8419), (2.627, -0.9664, 0.6457), (1.372, -0.9664, 0.6457), (2.627, -0.8697, 0.4649), (1.372, -0.8697, 0.4649), (2.627, -0.7396, 0.3064), (1.372, -0.7396, 0.3064), (2.627, -0.5811, 0.1763), (1.372, -0.5811, 0.1763), (2.627, -0.4003, 0.07962), (1.372, -0.4003, 0.07962), (2.627, -0.2041, 0.0201), (1.372, -0.2041, 0.0201), (2.627, 0.0, 0.0), (1.372, 0.0, 0.0), (2.627, 0.2041, 0.0201), (1.372, 0.2041, 0.0201), (2.627, 0.4003, 0.07962), (1.372, 0.4003, 0.07962), (2.627, 0.5811, 0.1763), (1.372, 0.5811, 0.1763), (2.627, 0.7396, 0.3064), (1.372, 0.7396, 0.3064), (2.627, 0.8697, 0.4649), (1.372, 0.8697, 0.4649), (2.627, 0.9664, 0.6457), (1.372, 0.9664, 0.6457), (2.627, 1.026, 0.8419), (1.372, 1.026, 0.8419)], [], [(0, 1, 3, 2), (2, 3, 5, 4), (4, 5, 7, 6), (6, 7, 9, 8), (8, 9, 11, 10), (10, 11, 13, 12), (12, 13, 15, 14), (14, 15, 17, 16), (16, 17, 19, 18), (18, 19, 21, 20), (20, 21, 23, 22), (22, 23, 25, 24), (24, 25, 27, 26), (26, 27, 29, 28), (28, 29, 31, 30), (30, 31, 33, 32), (32, 33, 35, 34), (34, 35, 37, 36), (36, 37, 39, 38), (38, 39, 41, 40), (40, 41, 43, 42), (42, 43, 45, 44), (44, 45, 47, 46), (46, 47, 49, 48), (48, 49, 51, 50), (50, 51, 53, 52), (52, 53, 55, 54), (54, 55, 57, 56), (56, 57, 59, 58), (58, 59, 61, 60), (3, 1, 63, 61, 59, 57, 55, 53, 51, 49, 47, 45, 43, 41, 39, 37, 35, 33, 31, 29, 27, 25, 23, 21, 19, 17, 15, 13, 11, 9, 7, 5), (60, 61, 63, 62), (62, 63, 1, 0), (0, 2, 4, 6, 8, 10, 12, 14, 16, 18, 20, 22, 24, 26, 28, 30, 32, 34, 36, 38, 40, 42, 44, 46, 48, 50, 52, 54, 56, 58, 60, 62)])
_uv = me_cylinder.uv_layers.new(name='UVMap')
_uv.uv.foreach_set('vector', [1.0, 0.5, 1.0, 1.0, 0.9688, 1.0, 0.9688, 0.5, 0.9688, 0.5, 0.9688, 1.0, 0.9375, 1.0, 0.9375, 0.5, 0.9375, 0.5, 0.9375, 1.0, 0.9062, 1.0, 0.9062, 0.5, 0.9062, 0.5, 0.9062, 1.0, 0.875, 1.0, 0.875, 0.5, 0.875, 0.5, 0.875, 1.0, 0.8438, 1.0, 0.8438, 0.5, 0.8438, 0.5, 0.8438, 1.0, 0.8125, 1.0, 0.8125, 0.5, 0.8125, 0.5, 0.8125, 1.0, 0.7812, 1.0, 0.7812, 0.5, 0.7812, 0.5, 0.7812, 1.0, 0.75, 1.0, 0.75, 0.5, 0.75, 0.5, 0.75, 1.0, 0.7188, 1.0, 0.7188, 0.5, 0.7188, 0.5, 0.7188, 1.0, 0.6875, 1.0, 0.6875, 0.5, 0.6875, 0.5, 0.6875, 1.0, 0.6562, 1.0, 0.6562, 0.5, 0.6562, 0.5, 0.6562, 1.0, 0.625, 1.0, 0.625, 0.5, 0.625, 0.5, 0.625, 1.0, 0.5938, 1.0, 0.5938, 0.5, 0.5938, 0.5, 0.5938, 1.0, 0.5625, 1.0, 0.5625, 0.5, 0.5625, 0.5, 0.5625, 1.0, 0.5312, 1.0, 0.5312, 0.5, 0.5312, 0.5, 0.5312, 1.0, 0.5, 1.0, 0.5, 0.5, 0.5, 0.5, 0.5, 1.0, 0.4688, 1.0, 0.4688, 0.5, 0.4688, 0.5, 0.4688, 1.0, 0.4375, 1.0, 0.4375, 0.5, 0.4375, 0.5, 0.4375, 1.0, 0.4062, 1.0, 0.4062, 0.5, 0.4062, 0.5, 0.4062, 1.0, 0.375, 1.0, 0.375, 0.5, 0.375, 0.5, 0.375, 1.0, 0.3438, 1.0, 0.3438, 0.5, 0.3438, 0.5, 0.3438, 1.0, 0.3125, 1.0, 0.3125, 0.5, 0.3125, 0.5, 0.3125, 1.0, 0.2812, 1.0, 0.2812, 0.5, 0.2812, 0.5, 0.2812, 1.0, 0.25, 1.0, 0.25, 0.5, 0.25, 0.5, 0.25, 1.0, 0.2188, 1.0, 0.2188, 0.5, 0.2188, 0.5, 0.2188, 1.0, 0.1875, 1.0, 0.1875, 0.5, 0.1875, 0.5, 0.1875, 1.0, 0.1562, 1.0, 0.1562, 0.5, 0.1562, 0.5, 0.1562, 1.0, 0.125, 1.0, 0.125, 0.5, 0.125, 0.5, 0.125, 1.0, 0.09375, 1.0, 0.09375, 0.5, 0.09375, 0.5, 0.09375, 1.0, 0.0625, 1.0, 0.0625, 0.5, 0.2968, 0.4854, 0.25, 0.49, 0.2032, 0.4854, 0.1582, 0.4717, 0.1167, 0.4496, 0.08029, 0.4197, 0.05045, 0.3833, 0.02827, 0.3418, 0.01461, 0.2968, 0.01, 0.25, 0.01461, 0.2032, 0.02827, 0.1582, 0.05045, 0.1167, 0.08029, 0.08029, 0.1167, 0.05045, 0.1582, 0.02827, 0.2032, 0.01461, 0.25, 0.01, 0.2968, 0.01461, 0.3418, 0.02827, 0.3833, 0.05045, 0.4197, 0.08029, 0.4496, 0.1167, 0.4717, 0.1582, 0.4854, 0.2032, 0.49, 0.25, 0.4854, 0.2968, 0.4717, 0.3418, 0.4496, 0.3833, 0.4197, 0.4197, 0.3833, 0.4496, 0.3418, 0.4717, 0.0625, 0.5, 0.0625, 1.0, 0.03125, 1.0, 0.03125, 0.5, 0.03125, 0.5, 0.03125, 1.0, 0.0, 1.0, 0.0, 0.5, 0.75, 0.49, 0.7968, 0.4854, 0.8418, 0.4717, 0.8833, 0.4496, 0.9197, 0.4197, 0.9496, 0.3833, 0.9717, 0.3418, 0.9854, 0.2968, 0.99, 0.25, 0.9854, 0.2032, 0.9717, 0.1582, 0.9496, 0.1167, 0.9197, 0.08029, 0.8833, 0.05045, 0.8418, 0.02827, 0.7968, 0.01461, 0.75, 0.01, 0.7032, 0.01461, 0.6582, 0.02827, 0.6167, 0.05045, 0.5803, 0.08029, 0.5504, 0.1167, 0.5283, 0.1582, 0.5146, 0.2032, 0.51, 0.25, 0.5146, 0.2968, 0.5283, 0.3418, 0.5504, 0.3833, 0.5803, 0.4197, 0.6167, 0.4496, 0.6582, 0.4717, 0.7032, 0.4854])
me_cylinder.update()

# ---- objects
ob_empty = bpy.data.objects.new('Empty', None)
ob_hull = bpy.data.objects.new('Hull', me_sphere)
ob_engine = bpy.data.objects.new('Engine', me_cylinder)
ob_point = bpy.data.objects.new('Point', light_point)
ob_point_001 = bpy.data.objects.new('Point.001', light_point_001)
ob_camera = bpy.data.objects.new('Camera', cam_camera_001)
ob_camera_001 = bpy.data.objects.new('Camera.001', cam_camera_002)

# ---- transforms, parenting, visibility, modifiers, constraints
ob_empty.location = (0.0, 0.0, 0.0)
ob_empty.rotation_euler = (2.094, 0.0, 0.0)
ob_hull.location = (0.0, 0.0, 0.0)
ob_engine.location = (0.0, 0.0, 0.0)
_m = ob_engine.modifiers.new('Array', 'ARRAY')
_m.count = 3
_m.use_relative_offset = False
_m.use_object_offset = True
_m.offset_object = ob_empty
ob_point.location = (-20.0, -20.0, 20.0)
ob_point_001.location = (20.0, -20.0, 20.0)
ob_camera.location = (-0.1815, 0.0, 20.0)
ob_camera.rotation_euler = (0.0, 0.0, 1.571)
ob_camera_001.location = (-0.1815, -20.0, 0.0)
ob_camera_001.rotation_euler = (1.571, 0.0, 0.0)

# ---- collection membership
col_collection.objects.link(ob_empty)
col_collection.objects.link(ob_hull)
col_collection.objects.link(ob_engine)
col_collection.objects.link(ob_point)
col_collection.objects.link(ob_point_001)
col_collection.objects.link(ob_camera)
col_collection.objects.link(ob_camera_001)

# ---- scene / render settings (as saved in the file)
scene.camera = ob_camera_001
scene.frame_start = 1; scene.frame_end = 250; scene.frame_set(1)
scene.render.engine = 'BLENDER_EEVEE_NEXT'
scene.render.resolution_x = 600
scene.render.resolution_y = 600
scene.render.film_transparent = True
bpy.context.view_layer.update()

